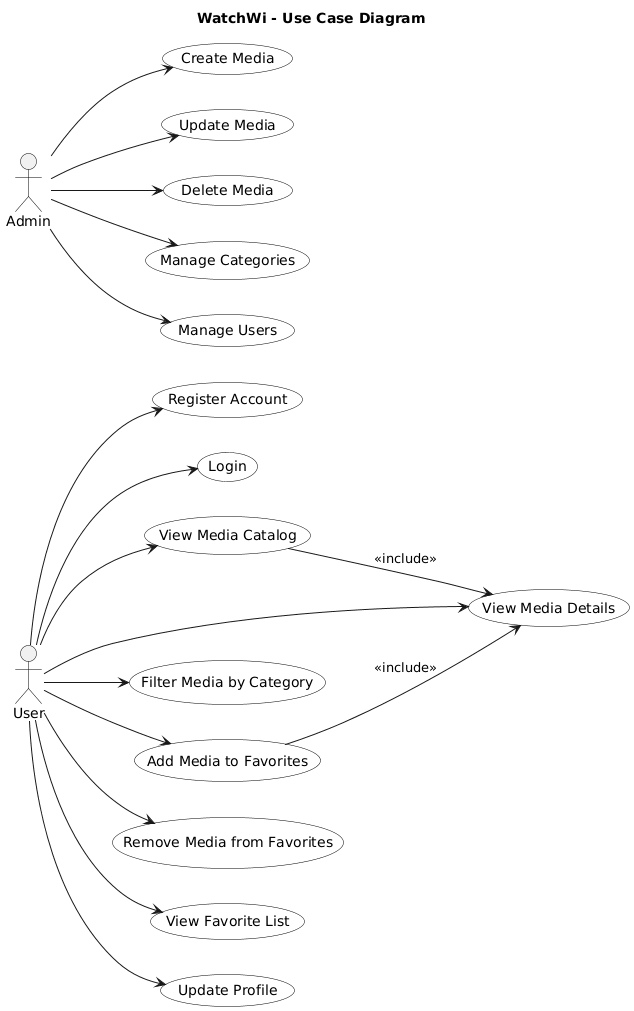

The diagram above was rendered by PlantUML. Its source (embedded in the PNG):
@startuml
left to right direction
skinparam shadowing false
skinparam actor {
    BorderColor Black
}
skinparam usecase {
    BackgroundColor White
    BorderColor Black
}

title WatchWi - Use Case Diagram

' =======================
' ACTORS
' =======================

actor User
actor Admin

' =======================
' USER USE CASES
' =======================

User --> (Register Account)
User --> (Login)
User --> (View Media Catalog)
User --> (View Media Details)
User --> (Filter Media by Category)
User --> (Add Media to Favorites)
User --> (Remove Media from Favorites)
User --> (View Favorite List)
User --> (Update Profile)

' =======================
' ADMIN USE CASES
' =======================

Admin --> (Create Media)
Admin --> (Update Media)
Admin --> (Delete Media)
Admin --> (Manage Categories)
Admin --> (Manage Users)

' =======================
' RELATIONSHIPS
' =======================

(View Media Catalog) --> (View Media Details) : <<include>>
(Add Media to Favorites) --> (View Media Details) : <<include>>
@enduml